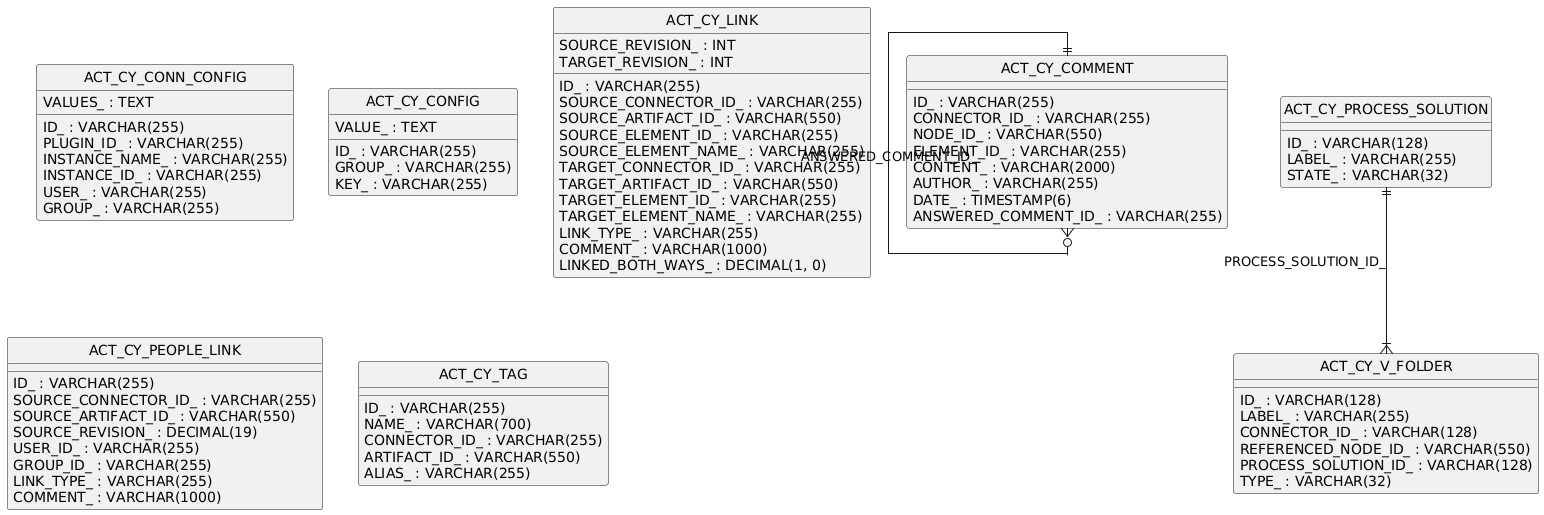

The diagram above was rendered by PlantUML. Its source (embedded in the PNG):
@startuml
hide circle
skinparam linetype ortho

entity "ACT_CY_CONN_CONFIG" as ACT_CY_CONN_CONFIG {
  ID_ : VARCHAR(255)
  PLUGIN_ID_ : VARCHAR(255)
  INSTANCE_NAME_ : VARCHAR(255)
  INSTANCE_ID_ : VARCHAR(255)
  USER_ : VARCHAR(255)
  GROUP_ : VARCHAR(255)
  VALUES_ : TEXT
}

entity "ACT_CY_CONFIG" as ACT_CY_CONFIG {
  ID_ : VARCHAR(255)
  GROUP_ : VARCHAR(255)
  KEY_ : VARCHAR(255)
  VALUE_ : TEXT
}

entity "ACT_CY_LINK" as ACT_CY_LINK {
  ID_ : VARCHAR(255)
  SOURCE_CONNECTOR_ID_ : VARCHAR(255)
  SOURCE_ARTIFACT_ID_ : VARCHAR(550)
  SOURCE_ELEMENT_ID_ : VARCHAR(255)
  SOURCE_ELEMENT_NAME_ : VARCHAR(255)
  SOURCE_REVISION_ : INT
  TARGET_CONNECTOR_ID_ : VARCHAR(255)
  TARGET_ARTIFACT_ID_ : VARCHAR(550)
  TARGET_ELEMENT_ID_ : VARCHAR(255)
  TARGET_ELEMENT_NAME_ : VARCHAR(255)
  TARGET_REVISION_ : INT
  LINK_TYPE_ : VARCHAR(255)
  COMMENT_ : VARCHAR(1000)
  LINKED_BOTH_WAYS_ : DECIMAL(1, 0)
}

entity "ACT_CY_PEOPLE_LINK" as ACT_CY_PEOPLE_LINK {
  ID_ : VARCHAR(255)
  SOURCE_CONNECTOR_ID_ : VARCHAR(255)
  SOURCE_ARTIFACT_ID_ : VARCHAR(550)
  SOURCE_REVISION_ : DECIMAL(19)
  USER_ID_ : VARCHAR(255)
  GROUP_ID_ : VARCHAR(255)
  LINK_TYPE_ : VARCHAR(255)
  COMMENT_ : VARCHAR(1000)
}

entity "ACT_CY_TAG" as ACT_CY_TAG {
  ID_ : VARCHAR(255)
  NAME_ : VARCHAR(700)
  CONNECTOR_ID_ : VARCHAR(255)
  ARTIFACT_ID_ : VARCHAR(550)
  ALIAS_ : VARCHAR(255)
}

entity "ACT_CY_COMMENT" as ACT_CY_COMMENT {
  ID_ : VARCHAR(255)
  CONNECTOR_ID_ : VARCHAR(255)
  NODE_ID_ : VARCHAR(550)
  ELEMENT_ID_ : VARCHAR(255)
  CONTENT_ : VARCHAR(2000)
  AUTHOR_ : VARCHAR(255)
  DATE_ : TIMESTAMP(6)
  ANSWERED_COMMENT_ID_ : VARCHAR(255)
}

entity "ACT_CY_PROCESS_SOLUTION" as ACT_CY_PROCESS_SOLUTION {
  ID_ : VARCHAR(128)
  LABEL_ : VARCHAR(255)
  STATE_ : VARCHAR(32)
}

entity "ACT_CY_V_FOLDER" as ACT_CY_V_FOLDER {
  ID_ : VARCHAR(128)
  LABEL_ : VARCHAR(255)
  CONNECTOR_ID_ : VARCHAR(128)
  REFERENCED_NODE_ID_ : VARCHAR(550)
  PROCESS_SOLUTION_ID_ : VARCHAR(128)
  TYPE_ : VARCHAR(32)
}

ACT_CY_COMMENT ||--o{ ACT_CY_COMMENT : "ANSWERED_COMMENT_ID_"
ACT_CY_PROCESS_SOLUTION ||--|{ ACT_CY_V_FOLDER : "PROCESS_SOLUTION_ID_"
@enduml